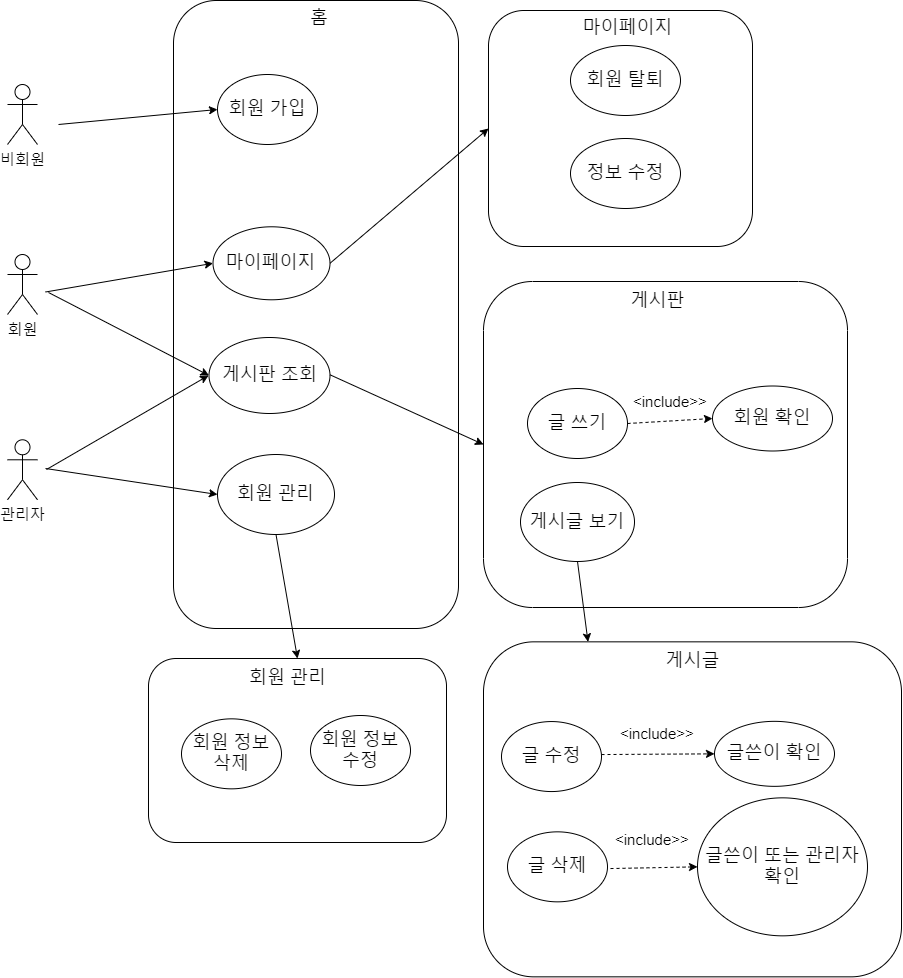

The diagram above was exported from draw.io. Its source (the exported page's mxGraphModel, read from the mxfile embedded in the PNG):
<mxGraphModel dx="2031" dy="-35" grid="0" gridSize="10" guides="1" tooltips="1" connect="1" arrows="1" fold="1" page="1" pageScale="1" pageWidth="827" pageHeight="1169" math="0" shadow="0">
  <root>
    <mxCell id="0" />
    <mxCell id="1" parent="0" />
    <mxCell id="UbXg9vZgl0UhznJ_pvMh-357" value="&lt;font style=&quot;font-size: 15px&quot;&gt;비회원&lt;/font&gt;" style="shape=umlActor;verticalLabelPosition=bottom;verticalAlign=top;html=1;outlineConnect=0;" vertex="1" parent="1">
      <mxGeometry x="647" y="1543.9957142857143" width="30" height="60" as="geometry" />
    </mxCell>
    <mxCell id="UbXg9vZgl0UhznJ_pvMh-358" value="&lt;font style=&quot;font-size: 15px&quot;&gt;회원&lt;/font&gt;" style="shape=umlActor;verticalLabelPosition=bottom;verticalAlign=top;html=1;outlineConnect=0;" vertex="1" parent="1">
      <mxGeometry x="647" y="1713.9957142857143" width="30" height="60" as="geometry" />
    </mxCell>
    <mxCell id="UbXg9vZgl0UhznJ_pvMh-359" value="&lt;font style=&quot;font-size: 15px&quot;&gt;관리자&lt;/font&gt;" style="shape=umlActor;verticalLabelPosition=bottom;verticalAlign=top;html=1;outlineConnect=0;" vertex="1" parent="1">
      <mxGeometry x="647" y="1899.2857142857142" width="30" height="60" as="geometry" />
    </mxCell>
    <mxCell id="UbXg9vZgl0UhznJ_pvMh-394" value="" style="rounded=1;whiteSpace=wrap;html=1;" vertex="1" parent="1">
      <mxGeometry x="813" y="1460" width="285" height="628" as="geometry" />
    </mxCell>
    <mxCell id="UbXg9vZgl0UhznJ_pvMh-395" value="홈" style="text;strokeColor=none;fillColor=none;align=left;verticalAlign=top;spacingLeft=4;spacingRight=4;overflow=hidden;rotatable=0;points=[[0,0.5],[1,0.5]];portConstraint=eastwest;fontSize=18;" vertex="1" parent="1">
      <mxGeometry x="944" y="1460" width="35" height="40" as="geometry" />
    </mxCell>
    <mxCell id="UbXg9vZgl0UhznJ_pvMh-396" value="" style="rounded=1;whiteSpace=wrap;html=1;" vertex="1" parent="1">
      <mxGeometry x="1123" y="1741" width="364" height="326" as="geometry" />
    </mxCell>
    <mxCell id="UbXg9vZgl0UhznJ_pvMh-397" value="게시판" style="text;strokeColor=none;fillColor=none;align=left;verticalAlign=top;spacingLeft=4;spacingRight=4;overflow=hidden;rotatable=0;points=[[0,0.5],[1,0.5]];portConstraint=eastwest;fontSize=18;" vertex="1" parent="1">
      <mxGeometry x="1264.5" y="1743.2857142857142" width="65" height="40" as="geometry" />
    </mxCell>
    <mxCell id="UbXg9vZgl0UhznJ_pvMh-398" value="" style="rounded=1;whiteSpace=wrap;html=1;" vertex="1" parent="1">
      <mxGeometry x="788" y="2118" width="298" height="184" as="geometry" />
    </mxCell>
    <mxCell id="UbXg9vZgl0UhznJ_pvMh-399" value="회원 관리" style="text;strokeColor=none;fillColor=none;align=left;verticalAlign=top;spacingLeft=4;spacingRight=4;overflow=hidden;rotatable=0;points=[[0,0.5],[1,0.5]];portConstraint=eastwest;fontSize=18;" vertex="1" parent="1">
      <mxGeometry x="883" y="2120" width="96" height="38.71" as="geometry" />
    </mxCell>
    <mxCell id="UbXg9vZgl0UhznJ_pvMh-400" value="" style="rounded=1;whiteSpace=wrap;html=1;" vertex="1" parent="1">
      <mxGeometry x="1128" y="1470" width="264" height="236" as="geometry" />
    </mxCell>
    <mxCell id="UbXg9vZgl0UhznJ_pvMh-401" value="마이페이지" style="text;strokeColor=none;fillColor=none;align=left;verticalAlign=top;spacingLeft=4;spacingRight=4;overflow=hidden;rotatable=0;points=[[0,0.5],[1,0.5]];portConstraint=eastwest;fontSize=18;" vertex="1" parent="1">
      <mxGeometry x="1216.5" y="1470" width="113" height="38.71" as="geometry" />
    </mxCell>
    <mxCell id="UbXg9vZgl0UhznJ_pvMh-402" value="" style="rounded=1;whiteSpace=wrap;html=1;" vertex="1" parent="1">
      <mxGeometry x="1123" y="2101.34" width="418" height="335" as="geometry" />
    </mxCell>
    <mxCell id="UbXg9vZgl0UhznJ_pvMh-365" value="회원 가입" style="ellipse;whiteSpace=wrap;html=1;fontSize=18;" vertex="1" parent="1">
      <mxGeometry x="857" y="1533.9957142857143" width="100" height="70" as="geometry" />
    </mxCell>
    <mxCell id="UbXg9vZgl0UhznJ_pvMh-363" value="마이페이지" style="ellipse;whiteSpace=wrap;html=1;fontSize=18;" vertex="1" parent="1">
      <mxGeometry x="852.5" y="1686.29" width="117" height="73" as="geometry" />
    </mxCell>
    <mxCell id="UbXg9vZgl0UhznJ_pvMh-368" value="회원 관리" style="ellipse;whiteSpace=wrap;html=1;fontSize=18;" vertex="1" parent="1">
      <mxGeometry x="857" y="1914" width="117" height="80" as="geometry" />
    </mxCell>
    <mxCell id="UbXg9vZgl0UhznJ_pvMh-389" value="회원 정보 삭제" style="ellipse;whiteSpace=wrap;html=1;fontSize=18;" vertex="1" parent="1">
      <mxGeometry x="821" y="2178.3357142857144" width="100" height="70" as="geometry" />
    </mxCell>
    <mxCell id="UbXg9vZgl0UhznJ_pvMh-388" value="회원 정보 수정" style="ellipse;whiteSpace=wrap;html=1;fontSize=18;" vertex="1" parent="1">
      <mxGeometry x="950" y="2174.9957142857143" width="100" height="70" as="geometry" />
    </mxCell>
    <mxCell id="UbXg9vZgl0UhznJ_pvMh-404" value="게시판 조회" style="ellipse;whiteSpace=wrap;html=1;fontSize=18;" vertex="1" parent="1">
      <mxGeometry x="848.5" y="1797" width="121" height="76" as="geometry" />
    </mxCell>
    <mxCell id="UbXg9vZgl0UhznJ_pvMh-377" value="회원 탈퇴" style="ellipse;whiteSpace=wrap;html=1;fontSize=18;" vertex="1" parent="1">
      <mxGeometry x="1210" y="1504.9957142857143" width="110" height="70" as="geometry" />
    </mxCell>
    <mxCell id="UbXg9vZgl0UhznJ_pvMh-405" value="정보 수정" style="ellipse;whiteSpace=wrap;html=1;fontSize=18;" vertex="1" parent="1">
      <mxGeometry x="1210" y="1597.9957142857143" width="110" height="70" as="geometry" />
    </mxCell>
    <mxCell id="UbXg9vZgl0UhznJ_pvMh-406" value="글 쓰기" style="ellipse;whiteSpace=wrap;html=1;fontSize=18;" vertex="1" parent="1">
      <mxGeometry x="1167" y="1847.9957142857143" width="100" height="70" as="geometry" />
    </mxCell>
    <mxCell id="UbXg9vZgl0UhznJ_pvMh-409" value="" style="endArrow=classic;html=1;entryX=0;entryY=0.5;entryDx=0;entryDy=0;" edge="1" parent="1" target="UbXg9vZgl0UhznJ_pvMh-365">
      <mxGeometry width="50" height="50" relative="1" as="geometry">
        <mxPoint x="698" y="1584" as="sourcePoint" />
        <mxPoint x="748" y="1534" as="targetPoint" />
      </mxGeometry>
    </mxCell>
    <mxCell id="UbXg9vZgl0UhznJ_pvMh-418" value="" style="endArrow=classic;html=1;entryX=0;entryY=0.5;entryDx=0;entryDy=0;" edge="1" parent="1" target="UbXg9vZgl0UhznJ_pvMh-363">
      <mxGeometry width="50" height="50" relative="1" as="geometry">
        <mxPoint x="685" y="1751.5" as="sourcePoint" />
        <mxPoint x="844.0000000000005" y="1736.4957142857145" as="targetPoint" />
      </mxGeometry>
    </mxCell>
    <mxCell id="UbXg9vZgl0UhznJ_pvMh-419" value="" style="endArrow=classic;html=1;entryX=0;entryY=0.5;entryDx=0;entryDy=0;" edge="1" parent="1" target="UbXg9vZgl0UhznJ_pvMh-404">
      <mxGeometry width="50" height="50" relative="1" as="geometry">
        <mxPoint x="688" y="1752" as="sourcePoint" />
        <mxPoint x="851.4999999999914" y="1734.2899999999997" as="targetPoint" />
      </mxGeometry>
    </mxCell>
    <mxCell id="UbXg9vZgl0UhznJ_pvMh-420" value="" style="endArrow=classic;html=1;entryX=0;entryY=0.5;entryDx=0;entryDy=0;" edge="1" parent="1" target="UbXg9vZgl0UhznJ_pvMh-368">
      <mxGeometry width="50" height="50" relative="1" as="geometry">
        <mxPoint x="685" y="1928" as="sourcePoint" />
        <mxPoint x="848.4999999999914" y="1899.2899999999997" as="targetPoint" />
      </mxGeometry>
    </mxCell>
    <mxCell id="UbXg9vZgl0UhznJ_pvMh-421" value="" style="endArrow=classic;html=1;" edge="1" parent="1">
      <mxGeometry width="50" height="50" relative="1" as="geometry">
        <mxPoint x="686" y="1929" as="sourcePoint" />
        <mxPoint x="848" y="1835" as="targetPoint" />
      </mxGeometry>
    </mxCell>
    <mxCell id="UbXg9vZgl0UhznJ_pvMh-424" value="" style="endArrow=classic;html=1;entryX=0;entryY=0.5;entryDx=0;entryDy=0;" edge="1" parent="1" target="UbXg9vZgl0UhznJ_pvMh-396">
      <mxGeometry width="50" height="50" relative="1" as="geometry">
        <mxPoint x="969.5" y="1834.29" as="sourcePoint" />
        <mxPoint x="1129.999999999994" y="1917.2899999999997" as="targetPoint" />
      </mxGeometry>
    </mxCell>
    <mxCell id="UbXg9vZgl0UhznJ_pvMh-425" value="회원 확인" style="ellipse;whiteSpace=wrap;html=1;fontSize=18;" vertex="1" parent="1">
      <mxGeometry x="1352" y="1845.4957142857143" width="120" height="65" as="geometry" />
    </mxCell>
    <mxCell id="UbXg9vZgl0UhznJ_pvMh-426" value="" style="endArrow=classic;html=1;fontSize=18;dashed=1;entryX=0;entryY=0.5;entryDx=0;entryDy=0;exitX=1;exitY=0.5;exitDx=0;exitDy=0;" edge="1" parent="1" source="UbXg9vZgl0UhznJ_pvMh-406" target="UbXg9vZgl0UhznJ_pvMh-425">
      <mxGeometry width="50" height="50" relative="1" as="geometry">
        <mxPoint x="1233" y="1828.9057142857139" as="sourcePoint" />
        <mxPoint x="1341.9085931978552" y="1788.9983559439797" as="targetPoint" />
      </mxGeometry>
    </mxCell>
    <mxCell id="UbXg9vZgl0UhznJ_pvMh-427" value="" style="endArrow=classic;html=1;fontSize=18;dashed=1;entryX=0;entryY=0.5;entryDx=0;entryDy=0;" edge="1" parent="1" target="UbXg9vZgl0UhznJ_pvMh-435">
      <mxGeometry width="50" height="50" relative="1" as="geometry">
        <mxPoint x="1241" y="2214.05" as="sourcePoint" />
        <mxPoint x="1344" y="2277.5457142857144" as="targetPoint" />
      </mxGeometry>
    </mxCell>
    <mxCell id="UbXg9vZgl0UhznJ_pvMh-428" value="" style="endArrow=classic;html=1;fontSize=18;dashed=1;entryX=0;entryY=0.5;entryDx=0;entryDy=0;" edge="1" parent="1" target="UbXg9vZgl0UhznJ_pvMh-446">
      <mxGeometry width="50" height="50" relative="1" as="geometry">
        <mxPoint x="1250" y="2328.05" as="sourcePoint" />
        <mxPoint x="1344" y="2277.5457142857144" as="targetPoint" />
      </mxGeometry>
    </mxCell>
    <mxCell id="UbXg9vZgl0UhznJ_pvMh-387" value="&lt;include&gt;&gt;" style="text;strokeColor=none;fillColor=none;align=left;verticalAlign=top;spacingLeft=4;spacingRight=4;overflow=hidden;rotatable=0;points=[[0,0.5],[1,0.5]];portConstraint=eastwest;fontSize=15;" vertex="1" parent="1">
      <mxGeometry x="1267" y="1845.5" width="88" height="36" as="geometry" />
    </mxCell>
    <mxCell id="UbXg9vZgl0UhznJ_pvMh-432" value="" style="endArrow=classic;html=1;entryX=0.5;entryY=0;entryDx=0;entryDy=0;exitX=0.5;exitY=1;exitDx=0;exitDy=0;" edge="1" parent="1" source="UbXg9vZgl0UhznJ_pvMh-368" target="UbXg9vZgl0UhznJ_pvMh-398">
      <mxGeometry width="50" height="50" relative="1" as="geometry">
        <mxPoint x="952" y="1978" as="sourcePoint" />
        <mxPoint x="1105.499999999994" y="2075" as="targetPoint" />
      </mxGeometry>
    </mxCell>
    <mxCell id="UbXg9vZgl0UhznJ_pvMh-435" value="글쓴이 확인" style="ellipse;whiteSpace=wrap;html=1;fontSize=18;" vertex="1" parent="1">
      <mxGeometry x="1354" y="2180.8357142857144" width="120" height="65" as="geometry" />
    </mxCell>
    <mxCell id="UbXg9vZgl0UhznJ_pvMh-436" value="&lt;include&gt;&gt;" style="text;strokeColor=none;fillColor=none;align=left;verticalAlign=top;spacingLeft=4;spacingRight=4;overflow=hidden;rotatable=0;points=[[0,0.5],[1,0.5]];portConstraint=eastwest;fontSize=15;" vertex="1" parent="1">
      <mxGeometry x="1254" y="2178.34" width="88" height="36" as="geometry" />
    </mxCell>
    <mxCell id="UbXg9vZgl0UhznJ_pvMh-437" value="&lt;include&gt;&gt;" style="text;strokeColor=none;fillColor=none;align=left;verticalAlign=top;spacingLeft=4;spacingRight=4;overflow=hidden;rotatable=0;points=[[0,0.5],[1,0.5]];portConstraint=eastwest;fontSize=15;" vertex="1" parent="1">
      <mxGeometry x="1249" y="2284.34" width="88" height="37" as="geometry" />
    </mxCell>
    <mxCell id="UbXg9vZgl0UhznJ_pvMh-439" value="게시글 보기" style="ellipse;whiteSpace=wrap;html=1;fontSize=18;" vertex="1" parent="1">
      <mxGeometry x="1160" y="1942" width="114" height="79" as="geometry" />
    </mxCell>
    <mxCell id="UbXg9vZgl0UhznJ_pvMh-440" value="" style="endArrow=classic;html=1;exitX=1;exitY=0.5;exitDx=0;exitDy=0;entryX=0;entryY=0.5;entryDx=0;entryDy=0;" edge="1" parent="1" source="UbXg9vZgl0UhznJ_pvMh-363" target="UbXg9vZgl0UhznJ_pvMh-400">
      <mxGeometry width="50" height="50" relative="1" as="geometry">
        <mxPoint x="972" y="1724.29" as="sourcePoint" />
        <mxPoint x="1134" y="1630.2900000000002" as="targetPoint" />
      </mxGeometry>
    </mxCell>
    <mxCell id="UbXg9vZgl0UhznJ_pvMh-441" value="" style="endArrow=classic;html=1;entryX=0.25;entryY=0;entryDx=0;entryDy=0;exitX=0.5;exitY=1;exitDx=0;exitDy=0;" edge="1" parent="1" source="UbXg9vZgl0UhznJ_pvMh-439" target="UbXg9vZgl0UhznJ_pvMh-402">
      <mxGeometry width="50" height="50" relative="1" as="geometry">
        <mxPoint x="1429.0000000000005" y="1978" as="sourcePoint" />
        <mxPoint x="1732" y="2047.7099999999998" as="targetPoint" />
      </mxGeometry>
    </mxCell>
    <mxCell id="UbXg9vZgl0UhznJ_pvMh-442" value="글 삭제" style="ellipse;whiteSpace=wrap;html=1;fontSize=18;" vertex="1" parent="1">
      <mxGeometry x="1147" y="2291.3357142857144" width="100" height="70" as="geometry" />
    </mxCell>
    <mxCell id="UbXg9vZgl0UhznJ_pvMh-443" value="글 수정" style="ellipse;whiteSpace=wrap;html=1;fontSize=18;" vertex="1" parent="1">
      <mxGeometry x="1141" y="2181.0457142857144" width="100" height="70" as="geometry" />
    </mxCell>
    <mxCell id="UbXg9vZgl0UhznJ_pvMh-444" value="게시글" style="text;strokeColor=none;fillColor=none;align=left;verticalAlign=top;spacingLeft=4;spacingRight=4;overflow=hidden;rotatable=0;points=[[0,0.5],[1,0.5]];portConstraint=eastwest;fontSize=18;" vertex="1" parent="1">
      <mxGeometry x="1299.5" y="2103.3357142857144" width="65" height="40" as="geometry" />
    </mxCell>
    <mxCell id="UbXg9vZgl0UhznJ_pvMh-446" value="글쓴이 또는 관리자확인" style="ellipse;whiteSpace=wrap;html=1;fontSize=18;" vertex="1" parent="1">
      <mxGeometry x="1337" y="2257.34" width="170" height="138" as="geometry" />
    </mxCell>
  </root>
</mxGraphModel>